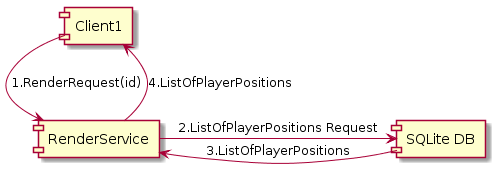

The diagram above was rendered by PlantUML. Its source (embedded in the PNG):
@startuml
[Client1] -down-> [RenderService] : 1.RenderRequest(id)
[RenderService] -right-> [SQLite DB] : 2.ListOfPlayerPositions Request
[SQLite DB] -> [RenderService] : 3.ListOfPlayerPositions
[RenderService] -up-> [Client1] : 4.ListOfPlayerPositions
@enduml